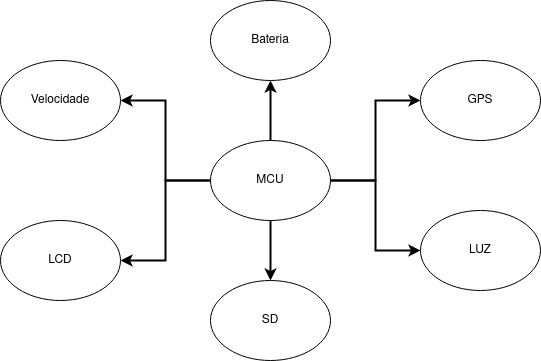

The diagram above was exported from draw.io. Its source (the exported page's mxGraphModel, read from the mxfile embedded in the PNG):
<mxGraphModel dx="810" dy="483" grid="1" gridSize="10" guides="1" tooltips="1" connect="1" arrows="1" fold="1" page="1" pageScale="1" pageWidth="850" pageHeight="1100" math="0" shadow="0">
  <root>
    <mxCell id="0" />
    <mxCell id="1" parent="0" />
    <mxCell id="oY2FrzAFqFZAXGDDprQ_-8" value="" style="edgeStyle=orthogonalEdgeStyle;rounded=0;orthogonalLoop=1;jettySize=auto;html=1;strokeWidth=2;" edge="1" parent="1" source="oY2FrzAFqFZAXGDDprQ_-1" target="oY2FrzAFqFZAXGDDprQ_-6">
      <mxGeometry relative="1" as="geometry" />
    </mxCell>
    <mxCell id="oY2FrzAFqFZAXGDDprQ_-9" style="edgeStyle=orthogonalEdgeStyle;rounded=0;orthogonalLoop=1;jettySize=auto;html=1;exitX=0;exitY=0.5;exitDx=0;exitDy=0;strokeWidth=2;" edge="1" parent="1" source="oY2FrzAFqFZAXGDDprQ_-1" target="oY2FrzAFqFZAXGDDprQ_-2">
      <mxGeometry relative="1" as="geometry" />
    </mxCell>
    <mxCell id="oY2FrzAFqFZAXGDDprQ_-10" style="edgeStyle=orthogonalEdgeStyle;rounded=0;orthogonalLoop=1;jettySize=auto;html=1;exitX=0;exitY=0.5;exitDx=0;exitDy=0;entryX=1;entryY=0.5;entryDx=0;entryDy=0;strokeWidth=2;" edge="1" parent="1" source="oY2FrzAFqFZAXGDDprQ_-1" target="oY2FrzAFqFZAXGDDprQ_-3">
      <mxGeometry relative="1" as="geometry" />
    </mxCell>
    <mxCell id="oY2FrzAFqFZAXGDDprQ_-11" value="" style="edgeStyle=orthogonalEdgeStyle;rounded=0;orthogonalLoop=1;jettySize=auto;html=1;strokeWidth=2;" edge="1" parent="1" source="oY2FrzAFqFZAXGDDprQ_-1" target="oY2FrzAFqFZAXGDDprQ_-7">
      <mxGeometry relative="1" as="geometry" />
    </mxCell>
    <mxCell id="oY2FrzAFqFZAXGDDprQ_-12" style="edgeStyle=orthogonalEdgeStyle;rounded=0;orthogonalLoop=1;jettySize=auto;html=1;exitX=1;exitY=0.5;exitDx=0;exitDy=0;entryX=0;entryY=0.5;entryDx=0;entryDy=0;strokeWidth=2;" edge="1" parent="1" source="oY2FrzAFqFZAXGDDprQ_-1" target="oY2FrzAFqFZAXGDDprQ_-4">
      <mxGeometry relative="1" as="geometry" />
    </mxCell>
    <mxCell id="oY2FrzAFqFZAXGDDprQ_-13" style="edgeStyle=orthogonalEdgeStyle;rounded=0;orthogonalLoop=1;jettySize=auto;html=1;exitX=1;exitY=0.5;exitDx=0;exitDy=0;entryX=0;entryY=0.5;entryDx=0;entryDy=0;strokeWidth=2;" edge="1" parent="1" source="oY2FrzAFqFZAXGDDprQ_-1" target="oY2FrzAFqFZAXGDDprQ_-5">
      <mxGeometry relative="1" as="geometry" />
    </mxCell>
    <mxCell id="oY2FrzAFqFZAXGDDprQ_-1" value="MCU" style="ellipse;whiteSpace=wrap;html=1;" vertex="1" parent="1">
      <mxGeometry x="365" y="260" width="120" height="80" as="geometry" />
    </mxCell>
    <mxCell id="oY2FrzAFqFZAXGDDprQ_-2" value="&lt;div&gt;Velocidade&lt;/div&gt;" style="ellipse;whiteSpace=wrap;html=1;" vertex="1" parent="1">
      <mxGeometry x="155" y="180" width="120" height="80" as="geometry" />
    </mxCell>
    <mxCell id="oY2FrzAFqFZAXGDDprQ_-3" value="LCD" style="ellipse;whiteSpace=wrap;html=1;" vertex="1" parent="1">
      <mxGeometry x="155" y="340" width="120" height="80" as="geometry" />
    </mxCell>
    <mxCell id="oY2FrzAFqFZAXGDDprQ_-4" value="GPS" style="ellipse;whiteSpace=wrap;html=1;" vertex="1" parent="1">
      <mxGeometry x="575" y="180" width="120" height="80" as="geometry" />
    </mxCell>
    <mxCell id="oY2FrzAFqFZAXGDDprQ_-5" value="LUZ" style="ellipse;whiteSpace=wrap;html=1;" vertex="1" parent="1">
      <mxGeometry x="575" y="330" width="120" height="80" as="geometry" />
    </mxCell>
    <mxCell id="oY2FrzAFqFZAXGDDprQ_-6" value="Bateria" style="ellipse;whiteSpace=wrap;html=1;" vertex="1" parent="1">
      <mxGeometry x="365" y="120" width="120" height="80" as="geometry" />
    </mxCell>
    <mxCell id="oY2FrzAFqFZAXGDDprQ_-7" value="SD" style="ellipse;whiteSpace=wrap;html=1;" vertex="1" parent="1">
      <mxGeometry x="365" y="400" width="120" height="80" as="geometry" />
    </mxCell>
  </root>
</mxGraphModel>